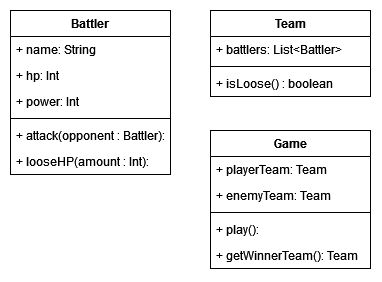

The diagram above was exported from draw.io. Its source (the exported page's mxGraphModel, read from the mxfile embedded in the PNG):
<mxGraphModel dx="662" dy="387" grid="1" gridSize="10" guides="1" tooltips="1" connect="1" arrows="1" fold="1" page="1" pageScale="1" pageWidth="827" pageHeight="1169" math="0" shadow="0">
  <root>
    <mxCell id="0" />
    <mxCell id="1" parent="0" />
    <mxCell id="7KsxfMKqMAkIPYLMIO04-22" value="Battler" style="swimlane;fontStyle=1;align=center;verticalAlign=top;childLayout=stackLayout;horizontal=1;startSize=26;horizontalStack=0;resizeParent=1;resizeParentMax=0;resizeLast=0;collapsible=1;marginBottom=0;whiteSpace=wrap;html=1;" vertex="1" parent="1">
      <mxGeometry x="140" y="170" width="160" height="164" as="geometry" />
    </mxCell>
    <mxCell id="7KsxfMKqMAkIPYLMIO04-23" value="+ name: String" style="text;strokeColor=none;fillColor=none;align=left;verticalAlign=top;spacingLeft=4;spacingRight=4;overflow=hidden;rotatable=0;points=[[0,0.5],[1,0.5]];portConstraint=eastwest;whiteSpace=wrap;html=1;" vertex="1" parent="7KsxfMKqMAkIPYLMIO04-22">
      <mxGeometry y="26" width="160" height="26" as="geometry" />
    </mxCell>
    <mxCell id="7KsxfMKqMAkIPYLMIO04-26" value="+ hp: Int" style="text;strokeColor=none;fillColor=none;align=left;verticalAlign=top;spacingLeft=4;spacingRight=4;overflow=hidden;rotatable=0;points=[[0,0.5],[1,0.5]];portConstraint=eastwest;whiteSpace=wrap;html=1;" vertex="1" parent="7KsxfMKqMAkIPYLMIO04-22">
      <mxGeometry y="52" width="160" height="26" as="geometry" />
    </mxCell>
    <mxCell id="7KsxfMKqMAkIPYLMIO04-27" value="+ power: Int" style="text;strokeColor=none;fillColor=none;align=left;verticalAlign=top;spacingLeft=4;spacingRight=4;overflow=hidden;rotatable=0;points=[[0,0.5],[1,0.5]];portConstraint=eastwest;whiteSpace=wrap;html=1;" vertex="1" parent="7KsxfMKqMAkIPYLMIO04-22">
      <mxGeometry y="78" width="160" height="26" as="geometry" />
    </mxCell>
    <mxCell id="7KsxfMKqMAkIPYLMIO04-24" value="" style="line;strokeWidth=1;fillColor=none;align=left;verticalAlign=middle;spacingTop=-1;spacingLeft=3;spacingRight=3;rotatable=0;labelPosition=right;points=[];portConstraint=eastwest;strokeColor=inherit;" vertex="1" parent="7KsxfMKqMAkIPYLMIO04-22">
      <mxGeometry y="104" width="160" height="8" as="geometry" />
    </mxCell>
    <mxCell id="7KsxfMKqMAkIPYLMIO04-25" value="&lt;div&gt;+ attack(opponent : Battler): &lt;/div&gt;" style="text;strokeColor=none;fillColor=none;align=left;verticalAlign=top;spacingLeft=4;spacingRight=4;overflow=hidden;rotatable=0;points=[[0,0.5],[1,0.5]];portConstraint=eastwest;whiteSpace=wrap;html=1;" vertex="1" parent="7KsxfMKqMAkIPYLMIO04-22">
      <mxGeometry y="112" width="160" height="26" as="geometry" />
    </mxCell>
    <mxCell id="7KsxfMKqMAkIPYLMIO04-28" value="+ looseHP(amount : Int): " style="text;strokeColor=none;fillColor=none;align=left;verticalAlign=top;spacingLeft=4;spacingRight=4;overflow=hidden;rotatable=0;points=[[0,0.5],[1,0.5]];portConstraint=eastwest;whiteSpace=wrap;html=1;" vertex="1" parent="7KsxfMKqMAkIPYLMIO04-22">
      <mxGeometry y="138" width="160" height="26" as="geometry" />
    </mxCell>
    <mxCell id="7KsxfMKqMAkIPYLMIO04-29" value="Game" style="swimlane;fontStyle=1;align=center;verticalAlign=top;childLayout=stackLayout;horizontal=1;startSize=26;horizontalStack=0;resizeParent=1;resizeParentMax=0;resizeLast=0;collapsible=1;marginBottom=0;whiteSpace=wrap;html=1;" vertex="1" parent="1">
      <mxGeometry x="340" y="290" width="160" height="138" as="geometry" />
    </mxCell>
    <mxCell id="7KsxfMKqMAkIPYLMIO04-30" value="+ playerTeam: Team" style="text;strokeColor=none;fillColor=none;align=left;verticalAlign=top;spacingLeft=4;spacingRight=4;overflow=hidden;rotatable=0;points=[[0,0.5],[1,0.5]];portConstraint=eastwest;whiteSpace=wrap;html=1;" vertex="1" parent="7KsxfMKqMAkIPYLMIO04-29">
      <mxGeometry y="26" width="160" height="26" as="geometry" />
    </mxCell>
    <mxCell id="7KsxfMKqMAkIPYLMIO04-31" value="+ enemyTeam: Team" style="text;strokeColor=none;fillColor=none;align=left;verticalAlign=top;spacingLeft=4;spacingRight=4;overflow=hidden;rotatable=0;points=[[0,0.5],[1,0.5]];portConstraint=eastwest;whiteSpace=wrap;html=1;" vertex="1" parent="7KsxfMKqMAkIPYLMIO04-29">
      <mxGeometry y="52" width="160" height="26" as="geometry" />
    </mxCell>
    <mxCell id="7KsxfMKqMAkIPYLMIO04-33" value="" style="line;strokeWidth=1;fillColor=none;align=left;verticalAlign=middle;spacingTop=-1;spacingLeft=3;spacingRight=3;rotatable=0;labelPosition=right;points=[];portConstraint=eastwest;strokeColor=inherit;" vertex="1" parent="7KsxfMKqMAkIPYLMIO04-29">
      <mxGeometry y="78" width="160" height="8" as="geometry" />
    </mxCell>
    <mxCell id="7KsxfMKqMAkIPYLMIO04-34" value="&lt;div&gt;+ play(): &lt;/div&gt;" style="text;strokeColor=none;fillColor=none;align=left;verticalAlign=top;spacingLeft=4;spacingRight=4;overflow=hidden;rotatable=0;points=[[0,0.5],[1,0.5]];portConstraint=eastwest;whiteSpace=wrap;html=1;" vertex="1" parent="7KsxfMKqMAkIPYLMIO04-29">
      <mxGeometry y="86" width="160" height="26" as="geometry" />
    </mxCell>
    <mxCell id="7KsxfMKqMAkIPYLMIO04-46" value="&lt;div&gt;+ getWinnerTeam(): Team &lt;/div&gt;" style="text;strokeColor=none;fillColor=none;align=left;verticalAlign=top;spacingLeft=4;spacingRight=4;overflow=hidden;rotatable=0;points=[[0,0.5],[1,0.5]];portConstraint=eastwest;whiteSpace=wrap;html=1;" vertex="1" parent="7KsxfMKqMAkIPYLMIO04-29">
      <mxGeometry y="112" width="160" height="26" as="geometry" />
    </mxCell>
    <mxCell id="7KsxfMKqMAkIPYLMIO04-36" value="Team" style="swimlane;fontStyle=1;align=center;verticalAlign=top;childLayout=stackLayout;horizontal=1;startSize=26;horizontalStack=0;resizeParent=1;resizeParentMax=0;resizeLast=0;collapsible=1;marginBottom=0;whiteSpace=wrap;html=1;" vertex="1" parent="1">
      <mxGeometry x="340" y="170" width="160" height="86" as="geometry" />
    </mxCell>
    <mxCell id="7KsxfMKqMAkIPYLMIO04-37" value="+ battlers: List&amp;lt;Battler&amp;gt;" style="text;strokeColor=none;fillColor=none;align=left;verticalAlign=top;spacingLeft=4;spacingRight=4;overflow=hidden;rotatable=0;points=[[0,0.5],[1,0.5]];portConstraint=eastwest;whiteSpace=wrap;html=1;" vertex="1" parent="7KsxfMKqMAkIPYLMIO04-36">
      <mxGeometry y="26" width="160" height="26" as="geometry" />
    </mxCell>
    <mxCell id="7KsxfMKqMAkIPYLMIO04-40" value="" style="line;strokeWidth=1;fillColor=none;align=left;verticalAlign=middle;spacingTop=-1;spacingLeft=3;spacingRight=3;rotatable=0;labelPosition=right;points=[];portConstraint=eastwest;strokeColor=inherit;" vertex="1" parent="7KsxfMKqMAkIPYLMIO04-36">
      <mxGeometry y="52" width="160" height="8" as="geometry" />
    </mxCell>
    <mxCell id="7KsxfMKqMAkIPYLMIO04-41" value="&lt;div&gt;+ isLoose() : boolean &lt;/div&gt;" style="text;strokeColor=none;fillColor=none;align=left;verticalAlign=top;spacingLeft=4;spacingRight=4;overflow=hidden;rotatable=0;points=[[0,0.5],[1,0.5]];portConstraint=eastwest;whiteSpace=wrap;html=1;" vertex="1" parent="7KsxfMKqMAkIPYLMIO04-36">
      <mxGeometry y="60" width="160" height="26" as="geometry" />
    </mxCell>
  </root>
</mxGraphModel>